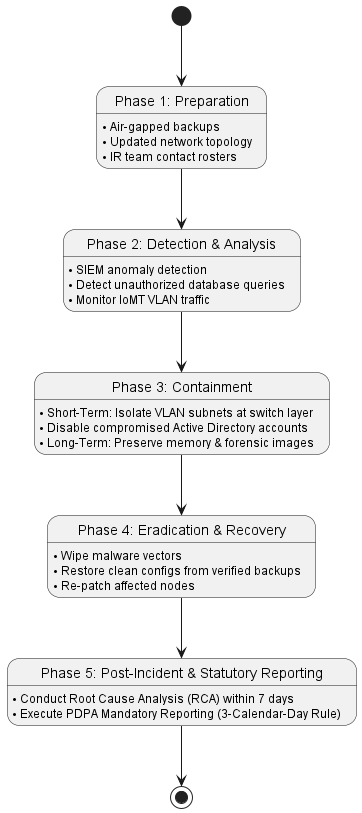

The diagram above was rendered by PlantUML. Its source (embedded in the PNG):
@startuml
skinparam handwritten false
skinparam monochrome true
skinparam shadowing false

[*] --> Preparation

state "Phase 1: Preparation" as Preparation {
    Preparation : • Air-gapped backups
    Preparation : • Updated network topology
    Preparation : • IR team contact rosters
}

state "Phase 2: Detection & Analysis" as Detection {
    Detection : • SIEM anomaly detection
    Detection : • Detect unauthorized database queries
    Detection : • Monitor IoMT VLAN traffic
}

state "Phase 3: Containment" as Containment {
    Containment : • Short-Term: Isolate VLAN subnets at switch layer
    Containment : • Disable compromised Active Directory accounts
    Containment : • Long-Term: Preserve memory & forensic images
}

state "Phase 4: Eradication & Recovery" as Eradication {
    Eradication : • Wipe malware vectors
    Eradication : • Restore clean configs from verified backups
    Eradication : • Re-patch affected nodes
}

state "Phase 5: Post-Incident & Statutory Reporting" as Reporting {
    Reporting : • Conduct Root Cause Analysis (RCA) within 7 days
    Reporting : • Execute PDPA Mandatory Reporting (3-Calendar-Day Rule)
}

Preparation --> Detection
Detection --> Containment
Containment --> Eradication
Eradication --> Reporting
Reporting --> [*]
@enduml